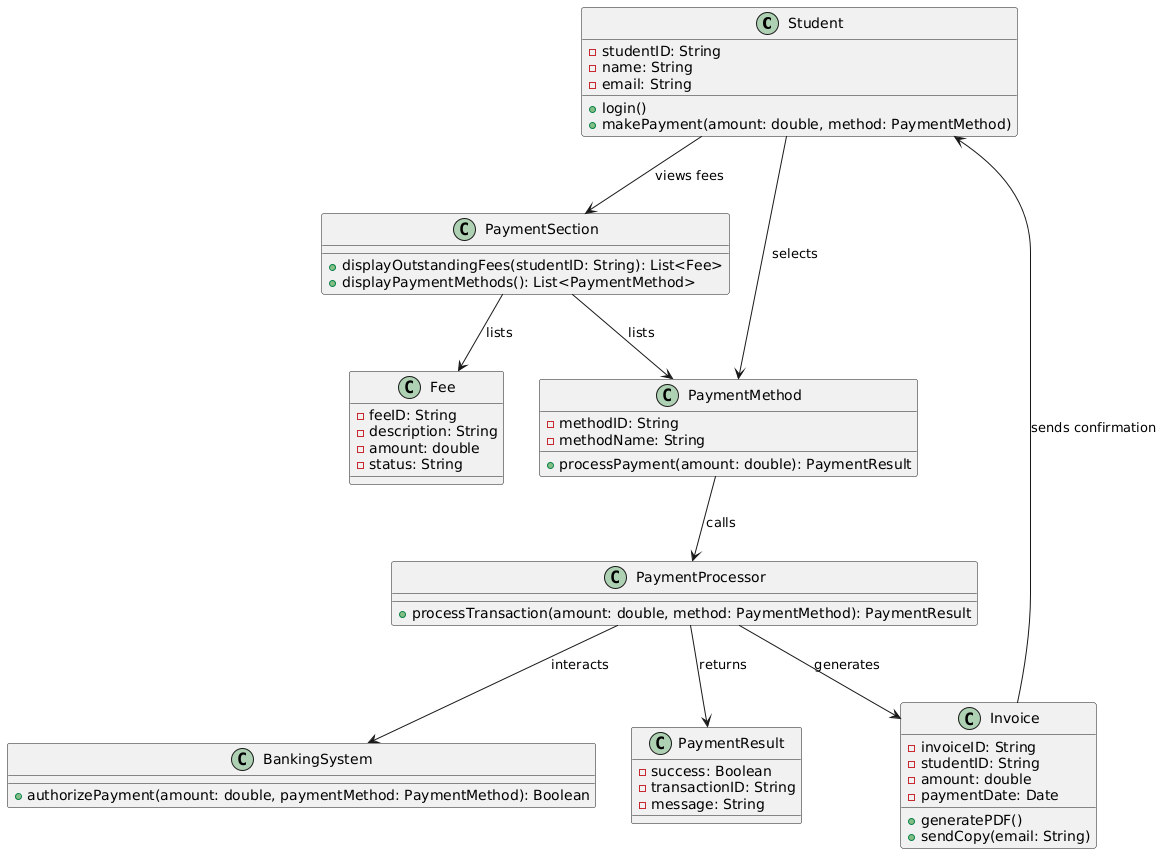

The diagram above was rendered by PlantUML. Its source (embedded in the PNG):
@startuml
class Student {
  - studentID: String
  - name: String
  - email: String
  + login()
  + makePayment(amount: double, method: PaymentMethod)
}

class PaymentSection {
  + displayOutstandingFees(studentID: String): List<Fee>
  + displayPaymentMethods(): List<PaymentMethod>
}

class Fee {
  - feeID: String
  - description: String
  - amount: double
  - status: String
}

class PaymentMethod {
  - methodID: String
  - methodName: String
  + processPayment(amount: double): PaymentResult
}

class PaymentProcessor {
  + processTransaction(amount: double, method: PaymentMethod): PaymentResult
}

class PaymentResult {
  - success: Boolean
  - transactionID: String
  - message: String
}

class Invoice {
  - invoiceID: String
  - studentID: String
  - amount: double
  - paymentDate: Date
  + generatePDF()
  + sendCopy(email: String)
}

class BankingSystem {
  + authorizePayment(amount: double, paymentMethod: PaymentMethod): Boolean
}

Student --> PaymentSection : views fees
PaymentSection --> Fee : lists
PaymentSection --> PaymentMethod : lists
Student --> PaymentMethod : selects
PaymentMethod --> PaymentProcessor : calls
PaymentProcessor --> BankingSystem : interacts
PaymentProcessor --> PaymentResult : returns
PaymentProcessor --> Invoice : generates
Invoice --> Student : sends confirmation
@enduml